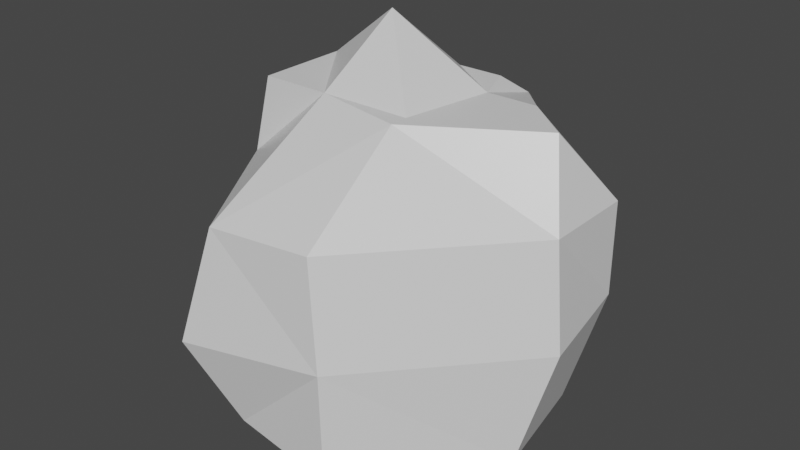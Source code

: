 # Source: rock-boulder.blend  (saved by Blender 3.0.42; exported with 4.5.12 LTS)
import bpy
from mathutils import Matrix  # noqa: F401  (used for matrix-valued properties, if any)

bpy.ops.wm.read_factory_settings(use_empty=True)
scene = bpy.context.scene
scene.name = 'Scene'

# ---- collections
col_collection = bpy.data.collections.new('Collection'); scene.collection.children.link(col_collection)

# ---- materials (node trees are filled in below, after node groups)
mat_material = bpy.data.materials.new('Material')
mat_material.alpha_threshold = 0.0
mat_material.use_transparent_shadow = False
mat_material.line_color = (0.0, 0.0, 0.0, 1.0)

# ---- material node trees
mat_material.use_nodes = True; mat_material.node_tree.nodes.clear()
_N = mat_material.node_tree.nodes; _L = mat_material.node_tree.links
n0 = _N.new('ShaderNodeOutputMaterial'); n0.name = 'Material Output'; n0.location = (300, 300)
n1 = _N.new('ShaderNodeBsdfPrincipled'); n1.name = 'Principled BSDF'; n1.location = (10, 300)
n1.distribution = 'GGX'
n1.subsurface_method = 'RANDOM_WALK_SKIN'
n1.inputs[2].default_value = 0.4
n1.inputs[3].default_value = 1.45
n1.inputs[27].default_value = (0.0, 0.0, 0.0, 1.0)
n1.inputs[28].default_value = 1.0
_L.new(n1.outputs[0], n0.inputs[0])
n0.is_active_output = True

# ---- world
world_world = bpy.data.worlds.new('World'); scene.world = world_world
world_world.use_nodes = True; world_world.node_tree.nodes.clear()
_N = world_world.node_tree.nodes; _L = world_world.node_tree.links
n0 = _N.new('ShaderNodeOutputWorld'); n0.name = 'World Output'; n0.location = (300, 300)
n1 = _N.new('ShaderNodeBackground'); n1.name = 'Background'; n1.location = (10, 300)
n1.inputs[0].default_value = (0.05088, 0.05088, 0.05088, 1.0)
_L.new(n1.outputs[0], n0.inputs[0])
n0.is_active_output = True
world_world.color = (0.05088, 0.05088, 0.05088)
world_world.use_sun_shadow = False
world_world.sun_shadow_jitter_overblur = 0.0

# ---- meshes
me_cube = bpy.data.meshes.new('Cube')
me_cube.from_pydata([(0.6416, 0.6392, 0.3833), (0.6416, 0.6392, -0.2834), (0.1721, 1.0, -1.0), (-0.4946, 1.0, -1.0), (0.1721, -0.6141, 1.0), (-0.4473, -1.387, -1.0), (0.3139, -1.438, -1.073), (-0.4946, 0.496, 1.0), (0.1721, 0.496, 1.0), (0.3029, 0.6392, 0.8761), (0.6416, 0.6392, -1.124), (-0.4946, 1.0, 0.5072), (-0.4946, 1.0, -0.1594), (0.1721, 1.0, 0.5072), (0.1721, 1.0, -0.1594), (0.2241, -1.412, 0.4646), (0.3187, -1.462, -0.2747), (-0.567, -1.436, 0.4024), (-0.7587, -1.578, -0.4226), (-1.0, 0.1852, -1.0), (-1.0, -0.4815, -1.0), (0.6614, 0.1852, 1.0), (1.0, -0.09556, 1.0), (-1.0, -0.4815, 1.0), (-1.0, 0.1852, 1.0), (1.095, -0.5315, -1.073), (1.0, 0.1852, -1.0), (-0.4946, 0.1852, -1.0), (-0.4946, -0.4815, -1.0), (0.1721, 0.1852, -1.0), (0.1721, -0.4815, -1.0), (0.2902, 0.1852, 1.0), (0.1721, -0.4815, 1.0), (-0.4946, 0.1852, 1.403), (-0.4946, -0.4815, 1.0), (1.193, 0.3354, -0.2025), (1.287, -0.3813, -0.2752), (1.193, 0.3354, 0.4641), (1.193, -0.3312, 0.4641), (-1.124, -0.5057, -0.2217), (-1.355, 0.1852, -0.1594), (-1.124, -0.5057, 0.445), (-1.0, 0.1852, 0.5072), (-0.1612, 0.496, 1.0), (-0.4946, 0.748, 0.7536), (0.1721, 0.748, 0.7536), (-0.1612, 1.0, 0.5072)], [], [(17, 4, 34), (18, 20, 5), (42, 12, 40), (30, 25, 6), (0, 35, 1), (20, 28, 5), (30, 5, 28), (16, 5, 6), (16, 17, 18), (4, 38, 22), (7, 44, 42), (1, 26, 10), (21, 0, 9), (0, 13, 45), (17, 39, 18), (19, 12, 3), (41, 40, 39), (39, 19, 20), (1, 2, 14), (35, 38, 36), (43, 33, 31), (33, 32, 31), (2, 27, 3), (29, 28, 27), (3, 27, 19), (27, 20, 19), (26, 35, 36), (37, 22, 38), (10, 29, 2), (26, 30, 29), (23, 42, 41), (24, 34, 33), (31, 32, 21), (12, 46, 14), (44, 43, 45), (17, 15, 4), (4, 32, 34), (34, 23, 41), (41, 17, 34), (18, 39, 20), (42, 11, 12), (0, 37, 35), (30, 6, 5), (16, 18, 5), (16, 15, 17), (4, 15, 38), (42, 24, 7), (44, 11, 42), (1, 35, 26), (21, 37, 0), (45, 8, 9), (9, 0, 45), (17, 41, 39), (19, 40, 12), (41, 42, 40), (39, 40, 19), (1, 10, 2), (35, 37, 38), (31, 8, 43), (43, 7, 33), (33, 34, 32), (2, 29, 27), (29, 30, 28), (27, 28, 20), (36, 38, 16), (38, 15, 16), (16, 6, 25), (36, 16, 25), (25, 26, 36), (37, 21, 22), (10, 26, 29), (26, 25, 30), (23, 24, 42), (33, 7, 24), (24, 23, 34), (4, 22, 32), (22, 21, 32), (21, 9, 31), (9, 8, 31), (2, 3, 12), (12, 11, 46), (46, 13, 14), (13, 0, 14), (0, 1, 14), (14, 2, 12), (46, 11, 44), (44, 7, 43), (43, 8, 45), (45, 13, 46), (46, 44, 45)])
_uv = me_cube.uv_layers.new(name='UVMap')
_uv.uv.foreach_set('vector', [0.3008, 0.3389, 0.1447, 0.1819, 0.2582, 0.1431, 0.6684, 0.6921, 0.867, 0.7976, 0.6821, 0.8039, 0.8009, 0.09112, 0.9697, 0.2122, 0.7597, 0.2149, 0.2622, 0.6406, 0.3928, 0.5399, 0.3928, 0.753, 0.6016, 0.1621, 0.738, 0.2309, 0.634, 0.2749, 0.104, 0.7769, 0.1722, 0.7181, 0.2839, 0.8349, 0.2622, 0.6406, 0.2839, 0.8349, 0.1722, 0.7181, 0.537, 0.8006, 0.4058, 0.8611, 0.3948, 0.7977, 0.1861, 0.4343, 0.3008, 0.3389, 0.377, 0.4343, 0.1447, 0.1819, 0.0, 0.2223, 0.004666, 0.1301, 0.9016, 0.0, 0.9356, 0.04718, 0.8009, 0.09112, 0.634, 0.2749, 0.7597, 0.3641, 0.6748, 0.4171, 0.6116, 0.03538, 0.6016, 0.1621, 0.5266, 0.08843, 0.6016, 0.1621, 0.4954, 0.1719, 0.504, 0.1181, 0.681, 0.5535, 0.8702, 0.6571, 0.6684, 0.6921, 0.8009, 0.3576, 0.9697, 0.2122, 0.9697, 0.3608, 0.8703, 0.5399, 1.0, 0.6465, 0.8702, 0.6571, 0.8702, 0.6571, 0.9791, 0.8039, 0.867, 0.7976, 0.634, 0.2749, 0.5686, 0.4269, 0.5278, 0.2847, 0.5482, 0.4462, 0.6684, 0.547, 0.537, 0.5461, 0.4621, 0.07375, 0.4175, 0.0, 0.5555, 0.04594, 0.2378, 0.006208, 0.1449, 0.1625, 0.1258, 0.06831, 0.08995, 0.4406, 0.09473, 0.6281, 0.0, 0.5181, 0.1847, 0.5506, 0.1722, 0.7181, 0.09473, 0.6281, 0.0, 0.5181, 0.09473, 0.6281, 0.02653, 0.6868, 0.09473, 0.6281, 0.104, 0.7769, 0.02653, 0.6868, 0.406, 0.4874, 0.5482, 0.4462, 0.537, 0.5461, 0.7056, 0.1182, 0.6855, 0.01222, 0.7597, 0.08602, 0.1958, 0.4343, 0.1847, 0.5506, 0.08995, 0.4406, 0.2964, 0.4544, 0.2622, 0.6406, 0.1847, 0.5506, 0.8671, 0.4458, 0.9792, 0.5388, 0.8703, 0.5399, 0.3452, 0.03078, 0.2582, 0.1431, 0.2378, 0.006208, 0.1258, 0.06831, 0.1449, 0.1625, 0.06269, 0.07911, 0.4271, 0.3036, 0.4451, 0.1814, 0.5278, 0.2847, 0.4033, 0.1371, 0.4621, 0.07375, 0.504, 0.1181, 0.3008, 0.3389, 0.163, 0.3523, 0.1447, 0.1819, 0.1447, 0.1819, 0.1449, 0.1625, 0.2582, 0.1431, 0.2582, 0.1431, 0.3442, 0.1284, 0.3948, 0.1823, 0.3948, 0.1823, 0.3008, 0.3389, 0.2582, 0.1431, 0.6684, 0.6921, 0.8702, 0.6571, 0.867, 0.7976, 0.8009, 0.09112, 0.9697, 0.09436, 0.9697, 0.2122, 0.6016, 0.1621, 0.7056, 0.1182, 0.738, 0.2309, 0.2622, 0.6406, 0.3928, 0.753, 0.2839, 0.8349, 0.537, 0.8006, 0.5083, 0.9188, 0.4058, 0.8611, 0.1861, 0.4343, 0.163, 0.3523, 0.3008, 0.3389, 0.1447, 0.1819, 0.163, 0.3523, 0.0, 0.2223, 0.8009, 0.09112, 0.8009, 0.004004, 0.9016, 0.0, 0.9356, 0.04718, 0.9697, 0.09436, 0.8009, 0.09112, 0.634, 0.2749, 0.738, 0.2309, 0.7597, 0.3641, 0.6116, 0.03538, 0.7056, 0.1182, 0.6016, 0.1621, 0.504, 0.1181, 0.5125, 0.06428, 0.5266, 0.08843, 0.5266, 0.08843, 0.6016, 0.1621, 0.504, 0.1181, 0.681, 0.5535, 0.8703, 0.5399, 0.8702, 0.6571, 0.8009, 0.3576, 0.7597, 0.2149, 0.9697, 0.2122, 0.8703, 0.5399, 0.9792, 0.5388, 1.0, 0.6465, 0.8702, 0.6571, 1.0, 0.6465, 0.9791, 0.8039, 0.634, 0.2749, 0.6748, 0.4171, 0.5686, 0.4269, 0.5482, 0.4462, 0.667, 0.4458, 0.6684, 0.547, 0.5555, 0.04594, 0.5125, 0.06428, 0.4621, 0.07375, 0.4621, 0.07375, 0.4118, 0.08323, 0.4175, 0.0, 0.2378, 0.006208, 0.2582, 0.1431, 0.1449, 0.1625, 0.08995, 0.4406, 0.1847, 0.5506, 0.09473, 0.6281, 0.1847, 0.5506, 0.2622, 0.6406, 0.1722, 0.7181, 0.09473, 0.6281, 0.1722, 0.7181, 0.104, 0.7769, 0.537, 0.5461, 0.6684, 0.547, 0.537, 0.8006, 0.6684, 0.547, 0.6684, 0.8015, 0.537, 0.8006, 0.537, 0.8006, 0.3948, 0.7977, 0.3948, 0.5873, 0.537, 0.5461, 0.537, 0.8006, 0.3948, 0.5873, 0.3948, 0.5873, 0.406, 0.4874, 0.537, 0.5461, 0.7056, 0.1182, 0.6116, 0.03538, 0.6855, 0.01222, 0.1958, 0.4343, 0.2964, 0.4544, 0.1847, 0.5506, 0.2964, 0.4544, 0.3928, 0.5399, 0.2622, 0.6406, 0.8671, 0.4458, 0.9792, 0.4521, 0.9792, 0.5388, 0.2378, 0.006208, 0.2597, 0.0, 0.3452, 0.03078, 0.3452, 0.03078, 0.3442, 0.1284, 0.2582, 0.1431, 0.1447, 0.1819, 0.004666, 0.1301, 0.1449, 0.1625, 0.004666, 0.1301, 0.06269, 0.07911, 0.1449, 0.1625, 0.06269, 0.07911, 0.1309, 0.0143, 0.1258, 0.06831, 0.1309, 0.0143, 0.1464, 0.01939, 0.1258, 0.06831, 0.5686, 0.4269, 0.4679, 0.4458, 0.4271, 0.3036, 0.4271, 0.3036, 0.3948, 0.1909, 0.4451, 0.1814, 0.4451, 0.1814, 0.4954, 0.1719, 0.5278, 0.2847, 0.4954, 0.1719, 0.6016, 0.1621, 0.5278, 0.2847, 0.6016, 0.1621, 0.634, 0.2749, 0.5278, 0.2847, 0.5278, 0.2847, 0.5686, 0.4269, 0.4271, 0.3036, 0.4451, 0.1814, 0.3948, 0.1909, 0.4033, 0.1371, 0.4033, 0.1371, 0.4118, 0.08323, 0.4621, 0.07375, 0.4621, 0.07375, 0.5125, 0.06428, 0.504, 0.1181, 0.504, 0.1181, 0.4954, 0.1719, 0.4451, 0.1814, 0.4451, 0.1814, 0.4033, 0.1371, 0.504, 0.1181])
me_cube.materials.append(mat_material)
me_cube.use_remesh_preserve_volume = False
me_cube.use_remesh_preserve_attributes = False
me_cube.use_mirror_vertex_groups = False
me_cube.update()

# ---- objects
ob_rock = bpy.data.objects.new('rock', me_cube)

# ---- transforms, parenting, visibility, modifiers, constraints
ob_rock.location = (0.0, 0.0, 0.0)
ob_rock.lock_rotations_4d = False
ob_rock.empty_display_type = 'ARROWS'
ob_rock.lineart.crease_threshold = 0.0

# ---- collection membership
col_collection.objects.link(ob_rock)

# ---- scene / render settings (as saved in the file)
scene.frame_start = 1; scene.frame_end = 250; scene.frame_set(1)
scene.render.engine = 'BLENDER_EEVEE_NEXT'
scene.cycles.sampling_pattern = 'TABULATED_SOBOL'
scene.cycles.use_light_tree = False
scene.view_settings.view_transform = 'Filmic'
bpy.context.view_layer.update()

# ---- added for rendering (the .blend has no active camera and no usable light): camera, sun
cam_auto = bpy.data.cameras.new('AutoCamera')
cam_auto.lens = 50.0
cam_auto.sensor_width = 36.0
cam_auto.clip_end = 1000.0
ob_auto_camera = bpy.data.objects.new('AutoCamera', cam_auto)
scene.collection.objects.link(ob_auto_camera)
ob_auto_camera.location = (4.10557, -5.25634, 3.45131)
ob_auto_camera.rotation_euler = (1.09748, -7.21219e-08, 0.694738)
scene.camera = ob_auto_camera
light_auto_sun = bpy.data.lights.new('AutoSun', 'SUN')
light_auto_sun.energy = 3.0
light_auto_sun.angle = 0.0523599
ob_auto_sun = bpy.data.objects.new('AutoSun', light_auto_sun)
scene.collection.objects.link(ob_auto_sun)
ob_auto_sun.rotation_euler = (0.872665, 0.174533, 0.523599)
bpy.context.view_layer.update()
